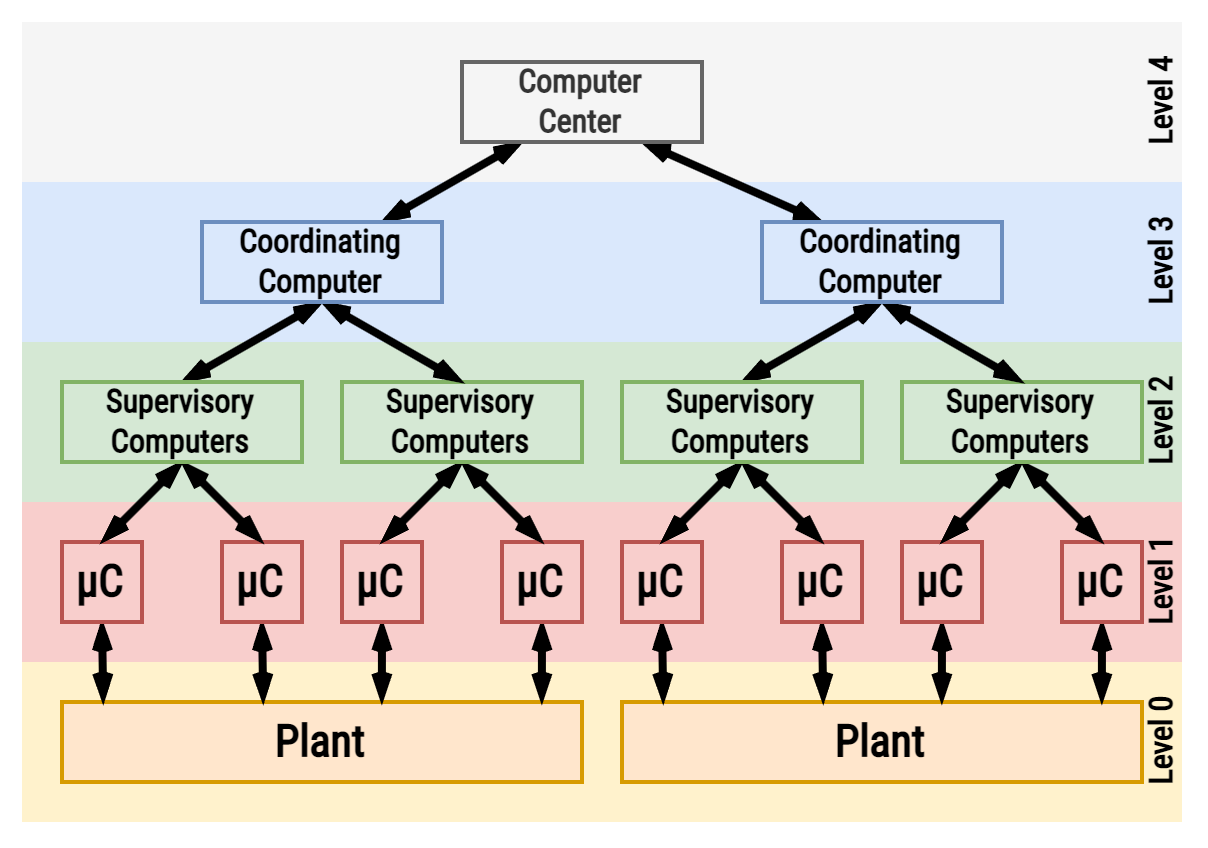

The diagram above was exported from draw.io. Its source (the exported page's mxGraphModel, read from the mxfile embedded in the PNG):
<mxGraphModel dx="319" dy="597" grid="1" gridSize="10" guides="1" tooltips="1" connect="1" arrows="1" fold="1" page="1" pageScale="1" pageWidth="827" pageHeight="1169" math="0" shadow="0">
  <root>
    <mxCell id="0" />
    <mxCell id="1" parent="0" />
    <mxCell id="2" value="" style="rounded=0;whiteSpace=wrap;html=1;fillColor=#FFF2CC;strokeColor=none;fillStyle=auto;gradientColor=none;shadow=0;strokeWidth=1;perimeterSpacing=0;fontFamily=Roboto Condensed;fontSource=https%3A%2F%2Ffonts.googleapis.com%2Fcss%3Ffamily%3DRoboto%2BCondensed;" vertex="1" parent="1">
      <mxGeometry x="40" y="400" width="290" height="40" as="geometry" />
    </mxCell>
    <mxCell id="3" value="" style="rounded=0;whiteSpace=wrap;html=1;fillColor=#f8cecc;strokeColor=none;fillStyle=auto;shadow=0;strokeWidth=1;perimeterSpacing=0;fontFamily=Roboto Condensed;fontSource=https%3A%2F%2Ffonts.googleapis.com%2Fcss%3Ffamily%3DRoboto%2BCondensed;" vertex="1" parent="1">
      <mxGeometry x="40" y="360" width="290" height="40" as="geometry" />
    </mxCell>
    <mxCell id="4" value="" style="rounded=0;whiteSpace=wrap;html=1;fillColor=#d5e8d4;strokeColor=none;fillStyle=auto;shadow=0;strokeWidth=1;perimeterSpacing=0;fontFamily=Roboto Condensed;fontSource=https%3A%2F%2Ffonts.googleapis.com%2Fcss%3Ffamily%3DRoboto%2BCondensed;" vertex="1" parent="1">
      <mxGeometry x="40" y="320" width="290" height="40" as="geometry" />
    </mxCell>
    <mxCell id="5" value="" style="rounded=0;whiteSpace=wrap;html=1;fillColor=#dae8fc;strokeColor=none;fillStyle=auto;shadow=0;strokeWidth=1;perimeterSpacing=0;fontFamily=Roboto Condensed;fontSource=https%3A%2F%2Ffonts.googleapis.com%2Fcss%3Ffamily%3DRoboto%2BCondensed;" vertex="1" parent="1">
      <mxGeometry x="40" y="280" width="290" height="40" as="geometry" />
    </mxCell>
    <mxCell id="6" value="" style="rounded=0;whiteSpace=wrap;html=1;fillColor=#f5f5f5;strokeColor=none;fillStyle=auto;shadow=0;strokeWidth=1;perimeterSpacing=0;fontColor=#333333;fontFamily=Roboto Condensed;fontSource=https%3A%2F%2Ffonts.googleapis.com%2Fcss%3Ffamily%3DRoboto%2BCondensed;" vertex="1" parent="1">
      <mxGeometry x="40" y="240" width="290" height="40" as="geometry" />
    </mxCell>
    <mxCell id="7" value="Plant" style="rounded=0;whiteSpace=wrap;html=1;fillColor=#ffe6cc;strokeColor=#d79b00;fillStyle=auto;shadow=0;strokeWidth=1;perimeterSpacing=0;fontFamily=Roboto Condensed;fontStyle=1;fontSize=11;fontSource=https%3A%2F%2Ffonts.googleapis.com%2Fcss%3Ffamily%3DRoboto%2BCondensed;" vertex="1" parent="1">
      <mxGeometry x="50" y="410" width="130" height="20" as="geometry" />
    </mxCell>
    <mxCell id="8" style="edgeStyle=elbowEdgeStyle;rounded=0;orthogonalLoop=1;jettySize=auto;html=1;exitX=0.5;exitY=1;exitDx=0;exitDy=0;fontFamily=Roboto Condensed;fontSize=8;fontColor=#FFFFFF;startArrow=openThin;startFill=0;endArrow=openThin;endFill=0;strokeWidth=2;jumpSize=6;startSize=3;endSize=3;fontSource=https%3A%2F%2Ffonts.googleapis.com%2Fcss%3Ffamily%3DRoboto%2BCondensed;" edge="1" source="9" target="7" parent="1">
      <mxGeometry relative="1" as="geometry" />
    </mxCell>
    <mxCell id="9" value="μC" style="rounded=0;whiteSpace=wrap;html=1;fillColor=#f8cecc;strokeColor=#b85450;fillStyle=auto;shadow=0;strokeWidth=1;perimeterSpacing=0;fontFamily=Roboto Condensed;fontStyle=1;fontSize=11;fontSource=https%3A%2F%2Ffonts.googleapis.com%2Fcss%3Ffamily%3DRoboto%2BCondensed;" vertex="1" parent="1">
      <mxGeometry x="50" y="370" width="20" height="20" as="geometry" />
    </mxCell>
    <mxCell id="10" style="edgeStyle=elbowEdgeStyle;rounded=0;orthogonalLoop=1;jettySize=auto;html=1;exitX=0.5;exitY=1;exitDx=0;exitDy=0;fontFamily=Roboto Condensed;fontSize=8;fontColor=#FFFFFF;startArrow=openThin;startFill=0;endArrow=openThin;endFill=0;strokeWidth=2;jumpSize=6;startSize=3;endSize=3;fontSource=https%3A%2F%2Ffonts.googleapis.com%2Fcss%3Ffamily%3DRoboto%2BCondensed;" edge="1" source="11" target="7" parent="1">
      <mxGeometry relative="1" as="geometry" />
    </mxCell>
    <mxCell id="11" value="μC" style="rounded=0;whiteSpace=wrap;html=1;fillColor=#f8cecc;strokeColor=#b85450;fillStyle=auto;shadow=0;strokeWidth=1;perimeterSpacing=0;fontFamily=Roboto Condensed;fontStyle=1;fontSize=11;fontSource=https%3A%2F%2Ffonts.googleapis.com%2Fcss%3Ffamily%3DRoboto%2BCondensed;" vertex="1" parent="1">
      <mxGeometry x="90" y="370" width="20" height="20" as="geometry" />
    </mxCell>
    <mxCell id="12" style="edgeStyle=elbowEdgeStyle;rounded=0;orthogonalLoop=1;jettySize=auto;html=1;exitX=0.5;exitY=1;exitDx=0;exitDy=0;fontFamily=Roboto Condensed;fontSize=8;fontColor=#FFFFFF;startArrow=openThin;startFill=0;endArrow=openThin;endFill=0;strokeWidth=2;jumpSize=6;startSize=3;endSize=3;fontSource=https%3A%2F%2Ffonts.googleapis.com%2Fcss%3Ffamily%3DRoboto%2BCondensed;" edge="1" source="13" target="7" parent="1">
      <mxGeometry relative="1" as="geometry" />
    </mxCell>
    <mxCell id="13" value="μC" style="rounded=0;whiteSpace=wrap;html=1;fillColor=#f8cecc;strokeColor=#b85450;fillStyle=auto;shadow=0;strokeWidth=1;perimeterSpacing=0;fontFamily=Roboto Condensed;fontStyle=1;fontSize=11;fontSource=https%3A%2F%2Ffonts.googleapis.com%2Fcss%3Ffamily%3DRoboto%2BCondensed;" vertex="1" parent="1">
      <mxGeometry x="120" y="370" width="20" height="20" as="geometry" />
    </mxCell>
    <mxCell id="14" style="edgeStyle=elbowEdgeStyle;rounded=0;orthogonalLoop=1;jettySize=auto;html=1;exitX=0.5;exitY=1;exitDx=0;exitDy=0;fontFamily=Roboto Condensed;fontSize=8;fontColor=#FFFFFF;startArrow=openThin;startFill=0;endArrow=openThin;endFill=0;strokeWidth=2;jumpSize=6;startSize=3;endSize=3;fontSource=https%3A%2F%2Ffonts.googleapis.com%2Fcss%3Ffamily%3DRoboto%2BCondensed;" edge="1" source="15" target="7" parent="1">
      <mxGeometry relative="1" as="geometry" />
    </mxCell>
    <mxCell id="15" value="μC" style="rounded=0;whiteSpace=wrap;html=1;fillColor=#f8cecc;strokeColor=#b85450;fillStyle=auto;shadow=0;strokeWidth=1;perimeterSpacing=0;fontFamily=Roboto Condensed;fontStyle=1;fontSize=11;fontSource=https%3A%2F%2Ffonts.googleapis.com%2Fcss%3Ffamily%3DRoboto%2BCondensed;" vertex="1" parent="1">
      <mxGeometry x="160" y="370" width="20" height="20" as="geometry" />
    </mxCell>
    <mxCell id="16" style="edgeStyle=none;rounded=0;orthogonalLoop=1;jettySize=auto;html=1;exitX=0.5;exitY=1;exitDx=0;exitDy=0;entryX=0.5;entryY=0;entryDx=0;entryDy=0;fontFamily=Roboto Condensed;fontSize=8;fontColor=#FFFFFF;startArrow=openThin;startFill=0;endArrow=openThin;endFill=0;endSize=3;startSize=3;strokeWidth=2;fontSource=https%3A%2F%2Ffonts.googleapis.com%2Fcss%3Ffamily%3DRoboto%2BCondensed;" edge="1" source="18" target="13" parent="1">
      <mxGeometry relative="1" as="geometry" />
    </mxCell>
    <mxCell id="17" style="edgeStyle=none;rounded=0;orthogonalLoop=1;jettySize=auto;html=1;exitX=0.5;exitY=1;exitDx=0;exitDy=0;entryX=0.5;entryY=0;entryDx=0;entryDy=0;fontFamily=Roboto Condensed;fontSize=8;fontColor=#FFFFFF;startArrow=openThin;startFill=0;endArrow=openThin;endFill=0;endSize=3;startSize=3;strokeWidth=2;fontSource=https%3A%2F%2Ffonts.googleapis.com%2Fcss%3Ffamily%3DRoboto%2BCondensed;" edge="1" source="18" target="15" parent="1">
      <mxGeometry relative="1" as="geometry" />
    </mxCell>
    <mxCell id="18" value="Supervisory&lt;br style=&quot;font-size: 8px;&quot;&gt;Computers" style="rounded=0;whiteSpace=wrap;html=1;fillColor=#d5e8d4;strokeColor=#82b366;fillStyle=auto;shadow=0;strokeWidth=1;perimeterSpacing=0;fontFamily=Roboto Condensed;fontStyle=1;fontSize=8;fontSource=https%3A%2F%2Ffonts.googleapis.com%2Fcss%3Ffamily%3DRoboto%2BCondensed;" vertex="1" parent="1">
      <mxGeometry x="120" y="330" width="60" height="20" as="geometry" />
    </mxCell>
    <mxCell id="19" style="rounded=0;orthogonalLoop=1;jettySize=auto;html=1;exitX=0.5;exitY=1;exitDx=0;exitDy=0;entryX=0.5;entryY=0;entryDx=0;entryDy=0;fontFamily=Roboto Condensed;fontSize=8;fontColor=#FFFFFF;startArrow=openThin;startFill=0;endArrow=openThin;endFill=0;endSize=3;startSize=3;strokeWidth=2;fontSource=https%3A%2F%2Ffonts.googleapis.com%2Fcss%3Ffamily%3DRoboto%2BCondensed;" edge="1" source="22" target="9" parent="1">
      <mxGeometry relative="1" as="geometry" />
    </mxCell>
    <mxCell id="20" style="rounded=0;orthogonalLoop=1;jettySize=auto;html=1;exitX=0.5;exitY=1;exitDx=0;exitDy=0;entryX=0.5;entryY=0;entryDx=0;entryDy=0;fontFamily=Roboto Condensed;fontSize=8;fontColor=#FFFFFF;startArrow=openThin;startFill=0;endArrow=openThin;endFill=0;endSize=3;startSize=3;strokeWidth=2;fontSource=https%3A%2F%2Ffonts.googleapis.com%2Fcss%3Ffamily%3DRoboto%2BCondensed;" edge="1" source="22" target="11" parent="1">
      <mxGeometry relative="1" as="geometry" />
    </mxCell>
    <mxCell id="21" style="edgeStyle=none;rounded=0;orthogonalLoop=1;jettySize=auto;html=1;exitX=0.5;exitY=0;exitDx=0;exitDy=0;entryX=0.5;entryY=1;entryDx=0;entryDy=0;fontFamily=Roboto Condensed;fontSize=8;fontColor=#FFFFFF;startArrow=openThin;startFill=0;endArrow=openThin;endFill=0;strokeWidth=2;endSize=3;startSize=3;fontSource=https%3A%2F%2Ffonts.googleapis.com%2Fcss%3Ffamily%3DRoboto%2BCondensed;" edge="1" source="22" target="25" parent="1">
      <mxGeometry relative="1" as="geometry" />
    </mxCell>
    <mxCell id="22" value="Supervisory&lt;br style=&quot;font-size: 8px;&quot;&gt;Computers" style="rounded=0;whiteSpace=wrap;html=1;fillColor=#d5e8d4;strokeColor=#82b366;fillStyle=auto;shadow=0;strokeWidth=1;perimeterSpacing=0;fontFamily=Roboto Condensed;fontStyle=1;fontSize=8;fontSource=https%3A%2F%2Ffonts.googleapis.com%2Fcss%3Ffamily%3DRoboto%2BCondensed;" vertex="1" parent="1">
      <mxGeometry x="50" y="330" width="60" height="20" as="geometry" />
    </mxCell>
    <mxCell id="23" style="edgeStyle=none;rounded=0;orthogonalLoop=1;jettySize=auto;html=1;exitX=0.5;exitY=1;exitDx=0;exitDy=0;entryX=0.5;entryY=0;entryDx=0;entryDy=0;fontFamily=Roboto Condensed;fontSize=8;fontColor=#FFFFFF;startArrow=openThin;startFill=0;endArrow=openThin;endFill=0;strokeWidth=2;endSize=3;startSize=3;fontSource=https%3A%2F%2Ffonts.googleapis.com%2Fcss%3Ffamily%3DRoboto%2BCondensed;" edge="1" source="25" target="18" parent="1">
      <mxGeometry relative="1" as="geometry" />
    </mxCell>
    <mxCell id="24" style="edgeStyle=none;rounded=0;orthogonalLoop=1;jettySize=auto;html=1;exitX=0.75;exitY=0;exitDx=0;exitDy=0;entryX=0.25;entryY=1;entryDx=0;entryDy=0;fontFamily=Roboto Condensed;fontSize=8;fontColor=#FFFFFF;startArrow=openThin;startFill=0;endArrow=openThin;endFill=0;strokeWidth=2;endSize=3;startSize=3;fontSource=https%3A%2F%2Ffonts.googleapis.com%2Fcss%3Ffamily%3DRoboto%2BCondensed;" edge="1" source="25" target="27" parent="1">
      <mxGeometry relative="1" as="geometry" />
    </mxCell>
    <mxCell id="25" value="Coordinating&lt;br&gt;Computer" style="rounded=0;whiteSpace=wrap;html=1;fillColor=#dae8fc;strokeColor=#6c8ebf;fillStyle=auto;shadow=0;strokeWidth=1;perimeterSpacing=0;fontFamily=Roboto Condensed;fontStyle=1;fontSize=8;fontSource=https%3A%2F%2Ffonts.googleapis.com%2Fcss%3Ffamily%3DRoboto%2BCondensed;" vertex="1" parent="1">
      <mxGeometry x="85" y="290" width="60" height="20" as="geometry" />
    </mxCell>
    <mxCell id="26" style="edgeStyle=none;rounded=0;jumpSize=6;orthogonalLoop=1;jettySize=auto;html=1;exitX=0.75;exitY=1;exitDx=0;exitDy=0;entryX=0.25;entryY=0;entryDx=0;entryDy=0;strokeWidth=2;fontFamily=Roboto Condensed;fontSize=8;fontColor=#FFFFFF;startArrow=openThin;startFill=0;endArrow=openThin;endFill=0;startSize=3;endSize=3;fontSource=https%3A%2F%2Ffonts.googleapis.com%2Fcss%3Ffamily%3DRoboto%2BCondensed;" edge="1" source="27" target="45" parent="1">
      <mxGeometry relative="1" as="geometry" />
    </mxCell>
    <mxCell id="27" value="Computer&lt;br&gt;Center" style="rounded=0;whiteSpace=wrap;html=1;fillColor=#f5f5f5;strokeColor=#666666;fillStyle=auto;shadow=0;strokeWidth=1;perimeterSpacing=0;fontColor=#333333;fontFamily=Roboto Condensed;fontStyle=1;fontSize=8;fontSource=https%3A%2F%2Ffonts.googleapis.com%2Fcss%3Ffamily%3DRoboto%2BCondensed;" vertex="1" parent="1">
      <mxGeometry x="150" y="250" width="60" height="20" as="geometry" />
    </mxCell>
    <mxCell id="28" value="Plant" style="rounded=0;whiteSpace=wrap;html=1;fillColor=#ffe6cc;strokeColor=#d79b00;fillStyle=auto;shadow=0;strokeWidth=1;perimeterSpacing=0;fontFamily=Roboto Condensed;fontStyle=1;fontSize=11;fontSource=https%3A%2F%2Ffonts.googleapis.com%2Fcss%3Ffamily%3DRoboto%2BCondensed;" vertex="1" parent="1">
      <mxGeometry x="190" y="410" width="130" height="20" as="geometry" />
    </mxCell>
    <mxCell id="29" style="edgeStyle=elbowEdgeStyle;rounded=0;orthogonalLoop=1;jettySize=auto;html=1;exitX=0.5;exitY=1;exitDx=0;exitDy=0;fontFamily=Roboto Condensed;fontSize=8;fontColor=#FFFFFF;startArrow=openThin;startFill=0;endArrow=openThin;endFill=0;strokeWidth=2;jumpSize=6;startSize=3;endSize=3;fontSource=https%3A%2F%2Ffonts.googleapis.com%2Fcss%3Ffamily%3DRoboto%2BCondensed;" edge="1" source="30" target="28" parent="1">
      <mxGeometry relative="1" as="geometry" />
    </mxCell>
    <mxCell id="30" value="μC" style="rounded=0;whiteSpace=wrap;html=1;fillColor=#f8cecc;strokeColor=#b85450;fillStyle=auto;shadow=0;strokeWidth=1;perimeterSpacing=0;fontFamily=Roboto Condensed;fontStyle=1;fontSize=11;fontSource=https%3A%2F%2Ffonts.googleapis.com%2Fcss%3Ffamily%3DRoboto%2BCondensed;" vertex="1" parent="1">
      <mxGeometry x="190" y="370" width="20" height="20" as="geometry" />
    </mxCell>
    <mxCell id="31" style="edgeStyle=elbowEdgeStyle;rounded=0;orthogonalLoop=1;jettySize=auto;html=1;exitX=0.5;exitY=1;exitDx=0;exitDy=0;fontFamily=Roboto Condensed;fontSize=8;fontColor=#FFFFFF;startArrow=openThin;startFill=0;endArrow=openThin;endFill=0;strokeWidth=2;jumpSize=6;startSize=3;endSize=3;fontSource=https%3A%2F%2Ffonts.googleapis.com%2Fcss%3Ffamily%3DRoboto%2BCondensed;" edge="1" source="32" target="28" parent="1">
      <mxGeometry relative="1" as="geometry" />
    </mxCell>
    <mxCell id="32" value="μC" style="rounded=0;whiteSpace=wrap;html=1;fillColor=#f8cecc;strokeColor=#b85450;fillStyle=auto;shadow=0;strokeWidth=1;perimeterSpacing=0;fontFamily=Roboto Condensed;fontStyle=1;fontSize=11;fontSource=https%3A%2F%2Ffonts.googleapis.com%2Fcss%3Ffamily%3DRoboto%2BCondensed;" vertex="1" parent="1">
      <mxGeometry x="230" y="370" width="20" height="20" as="geometry" />
    </mxCell>
    <mxCell id="33" style="edgeStyle=elbowEdgeStyle;rounded=0;orthogonalLoop=1;jettySize=auto;html=1;exitX=0.5;exitY=1;exitDx=0;exitDy=0;fontFamily=Roboto Condensed;fontSize=8;fontColor=#FFFFFF;startArrow=openThin;startFill=0;endArrow=openThin;endFill=0;strokeWidth=2;jumpSize=6;startSize=3;endSize=3;fontSource=https%3A%2F%2Ffonts.googleapis.com%2Fcss%3Ffamily%3DRoboto%2BCondensed;" edge="1" source="34" target="28" parent="1">
      <mxGeometry relative="1" as="geometry" />
    </mxCell>
    <mxCell id="34" value="μC" style="rounded=0;whiteSpace=wrap;html=1;fillColor=#f8cecc;strokeColor=#b85450;fillStyle=auto;shadow=0;strokeWidth=1;perimeterSpacing=0;fontFamily=Roboto Condensed;fontStyle=1;fontSize=11;fontSource=https%3A%2F%2Ffonts.googleapis.com%2Fcss%3Ffamily%3DRoboto%2BCondensed;" vertex="1" parent="1">
      <mxGeometry x="260" y="370" width="20" height="20" as="geometry" />
    </mxCell>
    <mxCell id="35" style="edgeStyle=elbowEdgeStyle;rounded=0;orthogonalLoop=1;jettySize=auto;html=1;exitX=0.5;exitY=1;exitDx=0;exitDy=0;fontFamily=Roboto Condensed;fontSize=8;fontColor=#FFFFFF;startArrow=openThin;startFill=0;endArrow=openThin;endFill=0;strokeWidth=2;jumpSize=6;startSize=3;endSize=3;fontSource=https%3A%2F%2Ffonts.googleapis.com%2Fcss%3Ffamily%3DRoboto%2BCondensed;" edge="1" source="36" target="28" parent="1">
      <mxGeometry relative="1" as="geometry" />
    </mxCell>
    <mxCell id="36" value="μC" style="rounded=0;whiteSpace=wrap;html=1;fillColor=#f8cecc;strokeColor=#b85450;fillStyle=auto;shadow=0;strokeWidth=1;perimeterSpacing=0;fontFamily=Roboto Condensed;fontStyle=1;fontSize=11;fontSource=https%3A%2F%2Ffonts.googleapis.com%2Fcss%3Ffamily%3DRoboto%2BCondensed;" vertex="1" parent="1">
      <mxGeometry x="300" y="370" width="20" height="20" as="geometry" />
    </mxCell>
    <mxCell id="37" style="edgeStyle=none;rounded=0;orthogonalLoop=1;jettySize=auto;html=1;exitX=0.5;exitY=1;exitDx=0;exitDy=0;entryX=0.5;entryY=0;entryDx=0;entryDy=0;fontFamily=Roboto Condensed;fontSize=8;fontColor=#FFFFFF;startArrow=openThin;startFill=0;endArrow=openThin;endFill=0;endSize=3;startSize=3;strokeWidth=2;fontSource=https%3A%2F%2Ffonts.googleapis.com%2Fcss%3Ffamily%3DRoboto%2BCondensed;" edge="1" source="39" target="34" parent="1">
      <mxGeometry relative="1" as="geometry" />
    </mxCell>
    <mxCell id="38" style="edgeStyle=none;rounded=0;orthogonalLoop=1;jettySize=auto;html=1;exitX=0.5;exitY=1;exitDx=0;exitDy=0;entryX=0.5;entryY=0;entryDx=0;entryDy=0;fontFamily=Roboto Condensed;fontSize=8;fontColor=#FFFFFF;startArrow=openThin;startFill=0;endArrow=openThin;endFill=0;endSize=3;startSize=3;strokeWidth=2;fontSource=https%3A%2F%2Ffonts.googleapis.com%2Fcss%3Ffamily%3DRoboto%2BCondensed;" edge="1" source="39" target="36" parent="1">
      <mxGeometry relative="1" as="geometry" />
    </mxCell>
    <mxCell id="39" value="Supervisory&lt;br style=&quot;font-size: 8px;&quot;&gt;Computers" style="rounded=0;whiteSpace=wrap;html=1;fillColor=#d5e8d4;strokeColor=#82b366;fillStyle=auto;shadow=0;strokeWidth=1;perimeterSpacing=0;fontFamily=Roboto Condensed;fontStyle=1;fontSize=8;fontSource=https%3A%2F%2Ffonts.googleapis.com%2Fcss%3Ffamily%3DRoboto%2BCondensed;" vertex="1" parent="1">
      <mxGeometry x="260" y="330" width="60" height="20" as="geometry" />
    </mxCell>
    <mxCell id="40" style="rounded=0;orthogonalLoop=1;jettySize=auto;html=1;exitX=0.5;exitY=1;exitDx=0;exitDy=0;entryX=0.5;entryY=0;entryDx=0;entryDy=0;fontFamily=Roboto Condensed;fontSize=8;fontColor=#FFFFFF;startArrow=openThin;startFill=0;endArrow=openThin;endFill=0;endSize=3;startSize=3;strokeWidth=2;fontSource=https%3A%2F%2Ffonts.googleapis.com%2Fcss%3Ffamily%3DRoboto%2BCondensed;" edge="1" source="43" target="30" parent="1">
      <mxGeometry relative="1" as="geometry" />
    </mxCell>
    <mxCell id="41" style="rounded=0;orthogonalLoop=1;jettySize=auto;html=1;exitX=0.5;exitY=1;exitDx=0;exitDy=0;entryX=0.5;entryY=0;entryDx=0;entryDy=0;fontFamily=Roboto Condensed;fontSize=8;fontColor=#FFFFFF;startArrow=openThin;startFill=0;endArrow=openThin;endFill=0;endSize=3;startSize=3;strokeWidth=2;fontSource=https%3A%2F%2Ffonts.googleapis.com%2Fcss%3Ffamily%3DRoboto%2BCondensed;" edge="1" source="43" target="32" parent="1">
      <mxGeometry relative="1" as="geometry" />
    </mxCell>
    <mxCell id="42" style="edgeStyle=none;rounded=0;orthogonalLoop=1;jettySize=auto;html=1;exitX=0.5;exitY=0;exitDx=0;exitDy=0;entryX=0.5;entryY=1;entryDx=0;entryDy=0;fontFamily=Roboto Condensed;fontSize=8;fontColor=#FFFFFF;startArrow=openThin;startFill=0;endArrow=openThin;endFill=0;strokeWidth=2;endSize=3;startSize=3;fontSource=https%3A%2F%2Ffonts.googleapis.com%2Fcss%3Ffamily%3DRoboto%2BCondensed;" edge="1" source="43" target="45" parent="1">
      <mxGeometry relative="1" as="geometry" />
    </mxCell>
    <mxCell id="43" value="Supervisory&lt;br style=&quot;font-size: 8px;&quot;&gt;Computers" style="rounded=0;whiteSpace=wrap;html=1;fillColor=#d5e8d4;strokeColor=#82b366;fillStyle=auto;shadow=0;strokeWidth=1;perimeterSpacing=0;fontFamily=Roboto Condensed;fontStyle=1;fontSize=8;fontSource=https%3A%2F%2Ffonts.googleapis.com%2Fcss%3Ffamily%3DRoboto%2BCondensed;" vertex="1" parent="1">
      <mxGeometry x="190" y="330" width="60" height="20" as="geometry" />
    </mxCell>
    <mxCell id="44" style="edgeStyle=none;rounded=0;orthogonalLoop=1;jettySize=auto;html=1;exitX=0.5;exitY=1;exitDx=0;exitDy=0;entryX=0.5;entryY=0;entryDx=0;entryDy=0;fontFamily=Roboto Condensed;fontSize=8;fontColor=#FFFFFF;startArrow=openThin;startFill=0;endArrow=openThin;endFill=0;strokeWidth=2;endSize=3;startSize=3;fontSource=https%3A%2F%2Ffonts.googleapis.com%2Fcss%3Ffamily%3DRoboto%2BCondensed;" edge="1" source="45" target="39" parent="1">
      <mxGeometry relative="1" as="geometry" />
    </mxCell>
    <mxCell id="45" value="Coordinating&lt;br&gt;Computer" style="rounded=0;whiteSpace=wrap;html=1;fillColor=#dae8fc;strokeColor=#6c8ebf;fillStyle=auto;shadow=0;strokeWidth=1;perimeterSpacing=0;fontFamily=Roboto Condensed;fontStyle=1;fontSize=8;fontSource=https%3A%2F%2Ffonts.googleapis.com%2Fcss%3Ffamily%3DRoboto%2BCondensed;" vertex="1" parent="1">
      <mxGeometry x="225" y="290" width="60" height="20" as="geometry" />
    </mxCell>
    <mxCell id="46" value="&lt;span style=&quot;font-size: 8px;&quot;&gt;Level 4&lt;br style=&quot;font-size: 8px;&quot;&gt;&lt;/span&gt;" style="text;html=1;strokeColor=none;fillColor=none;align=center;verticalAlign=middle;whiteSpace=wrap;rounded=0;shadow=0;fillStyle=auto;strokeWidth=1;spacingLeft=0;fontFamily=Roboto Condensed;fontSize=8;spacing=0;spacingBottom=0;spacingTop=0;fontStyle=1;horizontal=0;fontSource=https%3A%2F%2Ffonts.googleapis.com%2Fcss%3Ffamily%3DRoboto%2BCondensed;" vertex="1" parent="1">
      <mxGeometry x="320" y="240" width="10" height="40" as="geometry" />
    </mxCell>
    <mxCell id="47" value="&lt;span style=&quot;font-size: 8px;&quot;&gt;Level 3&lt;br style=&quot;font-size: 8px;&quot;&gt;&lt;/span&gt;" style="text;html=1;strokeColor=none;fillColor=none;align=center;verticalAlign=middle;whiteSpace=wrap;rounded=0;shadow=0;fillStyle=auto;strokeWidth=1;spacingLeft=0;fontFamily=Roboto Condensed;fontSize=8;spacing=0;spacingBottom=0;spacingTop=0;fontStyle=1;horizontal=0;fontSource=https%3A%2F%2Ffonts.googleapis.com%2Fcss%3Ffamily%3DRoboto%2BCondensed;" vertex="1" parent="1">
      <mxGeometry x="320" y="280" width="10" height="40" as="geometry" />
    </mxCell>
    <mxCell id="48" value="&lt;span style=&quot;font-size: 8px;&quot;&gt;Level 2&lt;br style=&quot;font-size: 8px;&quot;&gt;&lt;/span&gt;" style="text;html=1;strokeColor=none;fillColor=none;align=center;verticalAlign=middle;whiteSpace=wrap;rounded=0;shadow=0;fillStyle=auto;strokeWidth=1;spacingLeft=0;fontFamily=Roboto Condensed;fontSize=8;spacing=0;spacingBottom=0;spacingTop=0;fontStyle=1;horizontal=0;fontSource=https%3A%2F%2Ffonts.googleapis.com%2Fcss%3Ffamily%3DRoboto%2BCondensed;" vertex="1" parent="1">
      <mxGeometry x="320" y="320" width="10" height="40" as="geometry" />
    </mxCell>
    <mxCell id="49" value="&lt;span style=&quot;font-size: 8px;&quot;&gt;Level 1&lt;br style=&quot;font-size: 8px;&quot;&gt;&lt;/span&gt;" style="text;html=1;strokeColor=none;fillColor=none;align=center;verticalAlign=middle;whiteSpace=wrap;rounded=0;shadow=0;fillStyle=auto;strokeWidth=1;spacingLeft=0;fontFamily=Roboto Condensed;fontSize=8;spacing=0;spacingBottom=0;spacingTop=0;fontStyle=1;horizontal=0;fontSource=https%3A%2F%2Ffonts.googleapis.com%2Fcss%3Ffamily%3DRoboto%2BCondensed;" vertex="1" parent="1">
      <mxGeometry x="320" y="360" width="10" height="40" as="geometry" />
    </mxCell>
    <mxCell id="50" value="&lt;span style=&quot;font-size: 8px;&quot;&gt;Level 0&lt;br style=&quot;font-size: 8px;&quot;&gt;&lt;/span&gt;" style="text;html=1;strokeColor=none;fillColor=none;align=center;verticalAlign=middle;whiteSpace=wrap;rounded=0;shadow=0;fillStyle=auto;strokeWidth=1;spacingLeft=0;fontFamily=Roboto Condensed;fontSize=8;spacing=0;spacingBottom=0;spacingTop=0;fontStyle=1;horizontal=0;fontSource=https%3A%2F%2Ffonts.googleapis.com%2Fcss%3Ffamily%3DRoboto%2BCondensed;" vertex="1" parent="1">
      <mxGeometry x="320" y="400" width="10" height="40" as="geometry" />
    </mxCell>
  </root>
</mxGraphModel>